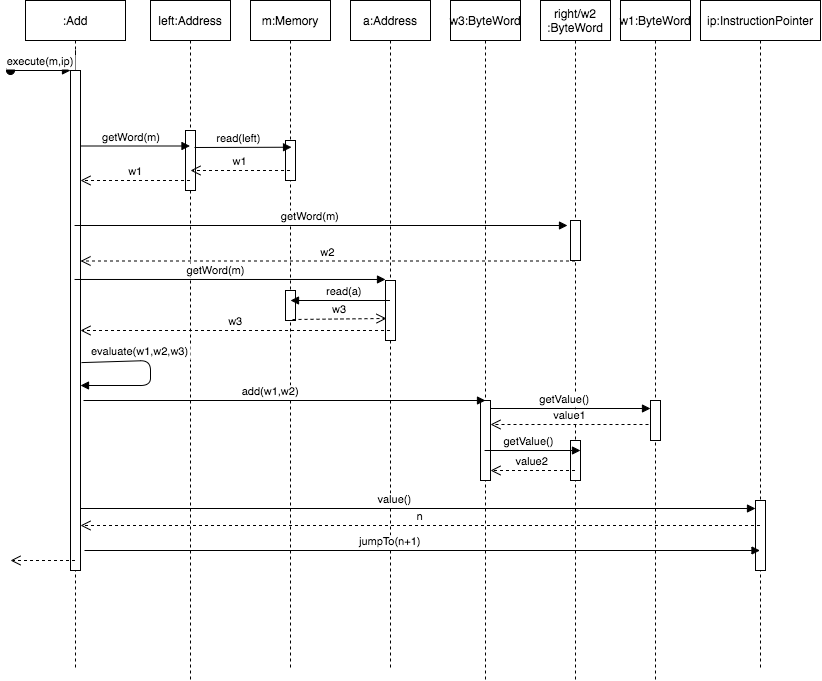

The diagram above was exported from draw.io. Its source (the exported page's mxGraphModel, read from the mxfile embedded in the PNG):
<mxGraphModel dx="1246" dy="689" grid="1" gridSize="10" guides="1" tooltips="1" connect="1" arrows="1" fold="1" page="1" pageScale="1" pageWidth="850" pageHeight="1100" math="0" shadow="0">
  <root>
    <mxCell id="0" />
    <mxCell id="1" parent="0" />
    <mxCell id="3nuBFxr9cyL0pnOWT2aG-1" value=":Add" style="shape=umlLifeline;perimeter=lifelinePerimeter;container=1;collapsible=0;recursiveResize=0;rounded=0;shadow=0;strokeWidth=1;" parent="1" vertex="1">
      <mxGeometry x="35" y="80" width="100" height="670" as="geometry" />
    </mxCell>
    <mxCell id="--kBC276hpSQvwvg5Pn7-52" value="" style="edgeStyle=orthogonalEdgeStyle;rounded=0;orthogonalLoop=1;jettySize=auto;html=1;" edge="1" parent="3nuBFxr9cyL0pnOWT2aG-1" source="3nuBFxr9cyL0pnOWT2aG-2">
      <mxGeometry relative="1" as="geometry">
        <mxPoint x="50" y="300" as="targetPoint" />
      </mxGeometry>
    </mxCell>
    <mxCell id="3nuBFxr9cyL0pnOWT2aG-2" value="" style="points=[];perimeter=orthogonalPerimeter;rounded=0;shadow=0;strokeWidth=1;" parent="3nuBFxr9cyL0pnOWT2aG-1" vertex="1">
      <mxGeometry x="45" y="70" width="10" height="500" as="geometry" />
    </mxCell>
    <mxCell id="3nuBFxr9cyL0pnOWT2aG-3" value="execute(m,ip)" style="verticalAlign=bottom;startArrow=oval;endArrow=block;startSize=8;shadow=0;strokeWidth=1;" parent="3nuBFxr9cyL0pnOWT2aG-1" target="3nuBFxr9cyL0pnOWT2aG-2" edge="1">
      <mxGeometry relative="1" as="geometry">
        <mxPoint x="-15" y="70" as="sourcePoint" />
      </mxGeometry>
    </mxCell>
    <mxCell id="3nuBFxr9cyL0pnOWT2aG-5" value="m:Memory" style="shape=umlLifeline;perimeter=lifelinePerimeter;container=1;collapsible=0;recursiveResize=0;rounded=0;shadow=0;strokeWidth=1;" parent="1" vertex="1">
      <mxGeometry x="260" y="80" width="80" height="670" as="geometry" />
    </mxCell>
    <mxCell id="--kBC276hpSQvwvg5Pn7-58" value="" style="points=[];perimeter=orthogonalPerimeter;rounded=0;shadow=0;strokeWidth=1;" vertex="1" parent="3nuBFxr9cyL0pnOWT2aG-5">
      <mxGeometry x="35" y="140" width="10" height="40" as="geometry" />
    </mxCell>
    <mxCell id="--kBC276hpSQvwvg5Pn7-65" value="" style="points=[];perimeter=orthogonalPerimeter;rounded=0;shadow=0;strokeWidth=1;" vertex="1" parent="3nuBFxr9cyL0pnOWT2aG-5">
      <mxGeometry x="35" y="290" width="10" height="30" as="geometry" />
    </mxCell>
    <mxCell id="--kBC276hpSQvwvg5Pn7-1" value="ip:InstructionPointer" style="shape=umlLifeline;perimeter=lifelinePerimeter;container=1;collapsible=0;recursiveResize=0;rounded=0;shadow=0;strokeWidth=1;" vertex="1" parent="1">
      <mxGeometry x="710" y="80" width="120" height="670" as="geometry" />
    </mxCell>
    <mxCell id="--kBC276hpSQvwvg5Pn7-81" value="" style="points=[];perimeter=orthogonalPerimeter;rounded=0;shadow=0;strokeWidth=1;" vertex="1" parent="--kBC276hpSQvwvg5Pn7-1">
      <mxGeometry x="55" y="500" width="10" height="70" as="geometry" />
    </mxCell>
    <mxCell id="--kBC276hpSQvwvg5Pn7-3" value="a:Address" style="shape=umlLifeline;perimeter=lifelinePerimeter;container=1;collapsible=0;recursiveResize=0;rounded=0;shadow=0;strokeWidth=1;" vertex="1" parent="1">
      <mxGeometry x="360" y="80" width="80" height="670" as="geometry" />
    </mxCell>
    <mxCell id="--kBC276hpSQvwvg5Pn7-64" value="" style="points=[];perimeter=orthogonalPerimeter;rounded=0;shadow=0;strokeWidth=1;" vertex="1" parent="--kBC276hpSQvwvg5Pn7-3">
      <mxGeometry x="35" y="280" width="10" height="60" as="geometry" />
    </mxCell>
    <mxCell id="--kBC276hpSQvwvg5Pn7-9" value="w3:ByteWord" style="shape=umlLifeline;perimeter=lifelinePerimeter;container=1;collapsible=0;recursiveResize=0;rounded=0;shadow=0;strokeWidth=1;" vertex="1" parent="1">
      <mxGeometry x="460" y="80" width="70" height="680" as="geometry" />
    </mxCell>
    <mxCell id="--kBC276hpSQvwvg5Pn7-70" value="" style="points=[];perimeter=orthogonalPerimeter;rounded=0;shadow=0;strokeWidth=1;" vertex="1" parent="--kBC276hpSQvwvg5Pn7-9">
      <mxGeometry x="30" y="400" width="10" height="80" as="geometry" />
    </mxCell>
    <mxCell id="--kBC276hpSQvwvg5Pn7-11" value="left:Address" style="shape=umlLifeline;perimeter=lifelinePerimeter;container=1;collapsible=0;recursiveResize=0;rounded=0;shadow=0;strokeWidth=1;" vertex="1" parent="1">
      <mxGeometry x="160" y="80" width="80" height="680" as="geometry" />
    </mxCell>
    <mxCell id="--kBC276hpSQvwvg5Pn7-4" value="" style="points=[];perimeter=orthogonalPerimeter;rounded=0;shadow=0;strokeWidth=1;" vertex="1" parent="--kBC276hpSQvwvg5Pn7-11">
      <mxGeometry x="35" y="130" width="10" height="60" as="geometry" />
    </mxCell>
    <mxCell id="--kBC276hpSQvwvg5Pn7-18" value="getWord(m)" style="verticalAlign=bottom;endArrow=block;shadow=0;strokeWidth=1;exitX=1.1;exitY=0.151;exitDx=0;exitDy=0;exitPerimeter=0;" edge="1" parent="1" source="3nuBFxr9cyL0pnOWT2aG-2" target="--kBC276hpSQvwvg5Pn7-11">
      <mxGeometry x="-0.0868" relative="1" as="geometry">
        <mxPoint x="230" y="250" as="sourcePoint" />
        <mxPoint x="380" y="250" as="targetPoint" />
        <Array as="points" />
        <mxPoint as="offset" />
      </mxGeometry>
    </mxCell>
    <mxCell id="--kBC276hpSQvwvg5Pn7-30" value="add(w1,w2)" style="verticalAlign=bottom;endArrow=block;shadow=0;strokeWidth=1;" edge="1" parent="1">
      <mxGeometry x="-0.0667" relative="1" as="geometry">
        <mxPoint x="93" y="480" as="sourcePoint" />
        <mxPoint x="495" y="480" as="targetPoint" />
        <Array as="points" />
        <mxPoint as="offset" />
      </mxGeometry>
    </mxCell>
    <mxCell id="--kBC276hpSQvwvg5Pn7-53" value="evaluate(w1,w2,w3)" style="verticalAlign=bottom;endArrow=block;shadow=0;strokeWidth=1;exitX=1.1;exitY=0.038;exitDx=0;exitDy=0;exitPerimeter=0;" edge="1" parent="1">
      <mxGeometry x="-0.2802" relative="1" as="geometry">
        <mxPoint x="91" y="442.1" as="sourcePoint" />
        <mxPoint x="90" y="465" as="targetPoint" />
        <Array as="points">
          <mxPoint x="160" y="440" />
          <mxPoint x="160" y="465" />
        </Array>
        <mxPoint as="offset" />
      </mxGeometry>
    </mxCell>
    <mxCell id="--kBC276hpSQvwvg5Pn7-57" value="read(left)" style="verticalAlign=bottom;endArrow=block;shadow=0;strokeWidth=1;entryX=0.513;entryY=0.219;entryDx=0;entryDy=0;entryPerimeter=0;" edge="1" parent="1" target="3nuBFxr9cyL0pnOWT2aG-5">
      <mxGeometry x="-0.0868" relative="1" as="geometry">
        <mxPoint x="204" y="227" as="sourcePoint" />
        <mxPoint x="338.5" y="220" as="targetPoint" />
        <Array as="points" />
        <mxPoint as="offset" />
      </mxGeometry>
    </mxCell>
    <mxCell id="--kBC276hpSQvwvg5Pn7-59" value="w1" style="verticalAlign=bottom;endArrow=open;dashed=1;endSize=8;shadow=0;strokeWidth=1;" edge="1" parent="1" source="3nuBFxr9cyL0pnOWT2aG-5">
      <mxGeometry relative="1" as="geometry">
        <mxPoint x="200" y="250" as="targetPoint" />
        <mxPoint x="250" y="260" as="sourcePoint" />
      </mxGeometry>
    </mxCell>
    <mxCell id="--kBC276hpSQvwvg5Pn7-60" value="w1" style="verticalAlign=bottom;endArrow=open;dashed=1;endSize=8;shadow=0;strokeWidth=1;" edge="1" parent="1" source="--kBC276hpSQvwvg5Pn7-11">
      <mxGeometry relative="1" as="geometry">
        <mxPoint x="90" y="260" as="targetPoint" />
        <mxPoint x="150" y="260" as="sourcePoint" />
      </mxGeometry>
    </mxCell>
    <mxCell id="--kBC276hpSQvwvg5Pn7-61" value="getWord(m)" style="verticalAlign=bottom;endArrow=block;shadow=0;strokeWidth=1;entryX=-0.3;entryY=0.125;entryDx=0;entryDy=0;entryPerimeter=0;" edge="1" parent="1" source="3nuBFxr9cyL0pnOWT2aG-1" target="--kBC276hpSQvwvg5Pn7-62">
      <mxGeometry x="-0.0427" relative="1" as="geometry">
        <mxPoint x="150" y="300" as="sourcePoint" />
        <mxPoint x="258.5" y="300" as="targetPoint" />
        <Array as="points" />
        <mxPoint as="offset" />
      </mxGeometry>
    </mxCell>
    <mxCell id="--kBC276hpSQvwvg5Pn7-63" value="w2" style="verticalAlign=bottom;endArrow=open;dashed=1;endSize=8;shadow=0;strokeWidth=1;entryX=1;entryY=0.381;entryDx=0;entryDy=0;entryPerimeter=0;" edge="1" parent="1" source="--kBC276hpSQvwvg5Pn7-72" target="3nuBFxr9cyL0pnOWT2aG-2">
      <mxGeometry relative="1" as="geometry">
        <mxPoint x="180.5" y="330" as="targetPoint" />
        <mxPoint x="280" y="330" as="sourcePoint" />
      </mxGeometry>
    </mxCell>
    <mxCell id="--kBC276hpSQvwvg5Pn7-66" value="getWord(m)" style="verticalAlign=bottom;endArrow=block;shadow=0;strokeWidth=1;entryX=0;entryY=-0.017;entryDx=0;entryDy=0;entryPerimeter=0;" edge="1" parent="1" source="3nuBFxr9cyL0pnOWT2aG-1" target="--kBC276hpSQvwvg5Pn7-64">
      <mxGeometry x="-0.0868" relative="1" as="geometry">
        <mxPoint x="140" y="360" as="sourcePoint" />
        <mxPoint x="200" y="360" as="targetPoint" />
        <Array as="points" />
        <mxPoint as="offset" />
      </mxGeometry>
    </mxCell>
    <mxCell id="--kBC276hpSQvwvg5Pn7-67" value="read(a)" style="verticalAlign=bottom;endArrow=block;shadow=0;strokeWidth=1;" edge="1" parent="1" source="--kBC276hpSQvwvg5Pn7-3">
      <mxGeometry x="-0.0868" relative="1" as="geometry">
        <mxPoint x="240" y="370" as="sourcePoint" />
        <mxPoint x="300" y="380" as="targetPoint" />
        <Array as="points" />
        <mxPoint as="offset" />
      </mxGeometry>
    </mxCell>
    <mxCell id="--kBC276hpSQvwvg5Pn7-68" value="w3" style="verticalAlign=bottom;endArrow=open;dashed=1;endSize=8;shadow=0;strokeWidth=1;entryX=0.1;entryY=0.633;entryDx=0;entryDy=0;entryPerimeter=0;exitX=0.7;exitY=0.967;exitDx=0;exitDy=0;exitPerimeter=0;" edge="1" parent="1" source="--kBC276hpSQvwvg5Pn7-65" target="--kBC276hpSQvwvg5Pn7-64">
      <mxGeometry relative="1" as="geometry">
        <mxPoint x="200" y="400" as="targetPoint" />
        <mxPoint x="300" y="385" as="sourcePoint" />
      </mxGeometry>
    </mxCell>
    <mxCell id="--kBC276hpSQvwvg5Pn7-69" value="w3" style="verticalAlign=bottom;endArrow=open;dashed=1;endSize=8;shadow=0;strokeWidth=1;" edge="1" parent="1" source="--kBC276hpSQvwvg5Pn7-3">
      <mxGeometry relative="1" as="geometry">
        <mxPoint x="90" y="410" as="targetPoint" />
        <mxPoint x="140" y="410" as="sourcePoint" />
      </mxGeometry>
    </mxCell>
    <mxCell id="--kBC276hpSQvwvg5Pn7-72" value="right/w2&#10;:ByteWord" style="shape=umlLifeline;perimeter=lifelinePerimeter;container=1;collapsible=0;recursiveResize=0;rounded=0;shadow=0;strokeWidth=1;" vertex="1" parent="1">
      <mxGeometry x="550" y="80" width="70" height="680" as="geometry" />
    </mxCell>
    <mxCell id="--kBC276hpSQvwvg5Pn7-62" value="" style="points=[];perimeter=orthogonalPerimeter;rounded=0;shadow=0;strokeWidth=1;" vertex="1" parent="--kBC276hpSQvwvg5Pn7-72">
      <mxGeometry x="30" y="220" width="10" height="40" as="geometry" />
    </mxCell>
    <mxCell id="--kBC276hpSQvwvg5Pn7-76" value="" style="points=[];perimeter=orthogonalPerimeter;rounded=0;shadow=0;strokeWidth=1;" vertex="1" parent="--kBC276hpSQvwvg5Pn7-72">
      <mxGeometry x="30" y="440" width="10" height="40" as="geometry" />
    </mxCell>
    <mxCell id="--kBC276hpSQvwvg5Pn7-75" value="w1:ByteWord" style="shape=umlLifeline;perimeter=lifelinePerimeter;container=1;collapsible=0;recursiveResize=0;rounded=0;shadow=0;strokeWidth=1;" vertex="1" parent="1">
      <mxGeometry x="630" y="80" width="70" height="680" as="geometry" />
    </mxCell>
    <mxCell id="--kBC276hpSQvwvg5Pn7-73" value="" style="points=[];perimeter=orthogonalPerimeter;rounded=0;shadow=0;strokeWidth=1;" vertex="1" parent="--kBC276hpSQvwvg5Pn7-75">
      <mxGeometry x="30" y="400" width="10" height="40" as="geometry" />
    </mxCell>
    <mxCell id="--kBC276hpSQvwvg5Pn7-77" value="getValue()" style="verticalAlign=bottom;endArrow=block;shadow=0;strokeWidth=1;entryX=0;entryY=0.2;entryDx=0;entryDy=0;entryPerimeter=0;" edge="1" parent="1" source="--kBC276hpSQvwvg5Pn7-70" target="--kBC276hpSQvwvg5Pn7-73">
      <mxGeometry x="-0.0667" relative="1" as="geometry">
        <mxPoint x="530" y="490" as="sourcePoint" />
        <mxPoint x="580" y="490" as="targetPoint" />
        <Array as="points" />
        <mxPoint as="offset" />
      </mxGeometry>
    </mxCell>
    <mxCell id="--kBC276hpSQvwvg5Pn7-78" value="value1" style="verticalAlign=bottom;endArrow=open;dashed=1;endSize=8;exitX=-0.2;exitY=0.6;shadow=0;strokeWidth=1;exitDx=0;exitDy=0;exitPerimeter=0;" edge="1" parent="1" source="--kBC276hpSQvwvg5Pn7-73">
      <mxGeometry relative="1" as="geometry">
        <mxPoint x="500" y="504" as="targetPoint" />
        <mxPoint x="540" y="510" as="sourcePoint" />
      </mxGeometry>
    </mxCell>
    <mxCell id="--kBC276hpSQvwvg5Pn7-79" value="getValue()" style="verticalAlign=bottom;endArrow=block;shadow=0;strokeWidth=1;" edge="1" parent="1" source="--kBC276hpSQvwvg5Pn7-9">
      <mxGeometry x="-0.0667" relative="1" as="geometry">
        <mxPoint x="530" y="530" as="sourcePoint" />
        <mxPoint x="590" y="530" as="targetPoint" />
        <Array as="points" />
        <mxPoint as="offset" />
      </mxGeometry>
    </mxCell>
    <mxCell id="--kBC276hpSQvwvg5Pn7-80" value="value2" style="verticalAlign=bottom;endArrow=open;dashed=1;endSize=8;shadow=0;strokeWidth=1;" edge="1" parent="1" source="--kBC276hpSQvwvg5Pn7-72">
      <mxGeometry relative="1" as="geometry">
        <mxPoint x="500" y="550" as="targetPoint" />
        <mxPoint x="530" y="550" as="sourcePoint" />
      </mxGeometry>
    </mxCell>
    <mxCell id="--kBC276hpSQvwvg5Pn7-82" value="value()" style="verticalAlign=bottom;endArrow=block;shadow=0;strokeWidth=1;exitX=1;exitY=0.876;exitDx=0;exitDy=0;exitPerimeter=0;" edge="1" parent="1" source="3nuBFxr9cyL0pnOWT2aG-2" target="--kBC276hpSQvwvg5Pn7-81">
      <mxGeometry x="-0.0667" relative="1" as="geometry">
        <mxPoint x="380" y="590" as="sourcePoint" />
        <mxPoint x="760" y="590" as="targetPoint" />
        <Array as="points" />
        <mxPoint as="offset" />
      </mxGeometry>
    </mxCell>
    <mxCell id="--kBC276hpSQvwvg5Pn7-83" value="n" style="verticalAlign=bottom;endArrow=open;dashed=1;endSize=8;shadow=0;strokeWidth=1;entryX=1;entryY=0.91;entryDx=0;entryDy=0;entryPerimeter=0;" edge="1" parent="1" source="--kBC276hpSQvwvg5Pn7-1" target="3nuBFxr9cyL0pnOWT2aG-2">
      <mxGeometry relative="1" as="geometry">
        <mxPoint x="300" y="610" as="targetPoint" />
        <mxPoint x="450" y="610" as="sourcePoint" />
      </mxGeometry>
    </mxCell>
    <mxCell id="--kBC276hpSQvwvg5Pn7-84" value="jumpTo(n+1)" style="verticalAlign=bottom;endArrow=block;shadow=0;strokeWidth=1;" edge="1" parent="1" target="--kBC276hpSQvwvg5Pn7-1">
      <mxGeometry x="-0.094" relative="1" as="geometry">
        <mxPoint x="94" y="630" as="sourcePoint" />
        <mxPoint x="865" y="630" as="targetPoint" />
        <Array as="points" />
        <mxPoint as="offset" />
      </mxGeometry>
    </mxCell>
    <mxCell id="--kBC276hpSQvwvg5Pn7-85" value="" style="verticalAlign=bottom;endArrow=open;dashed=1;endSize=8;shadow=0;strokeWidth=1;" edge="1" parent="1" source="3nuBFxr9cyL0pnOWT2aG-1">
      <mxGeometry relative="1" as="geometry">
        <mxPoint x="20" y="640" as="targetPoint" />
        <mxPoint x="40" y="640" as="sourcePoint" />
      </mxGeometry>
    </mxCell>
  </root>
</mxGraphModel>